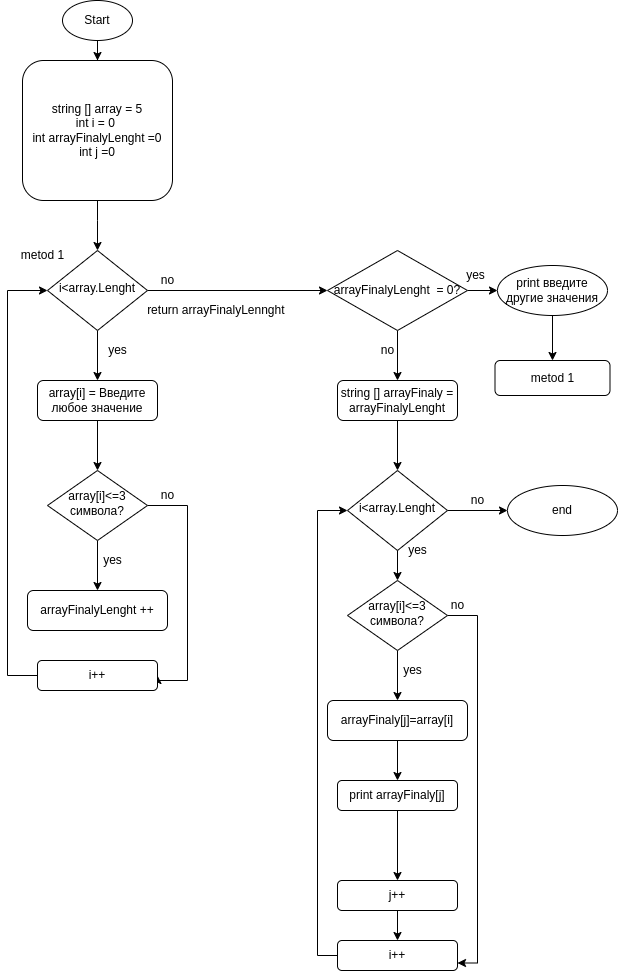

The diagram above was exported from draw.io. Its source (the exported page's mxGraphModel, read from the mxfile embedded in the PNG):
<mxGraphModel dx="868" dy="404" grid="1" gridSize="10" guides="1" tooltips="1" connect="1" arrows="1" fold="1" page="1" pageScale="1" pageWidth="827" pageHeight="1169" math="0" shadow="0">
  <root>
    <mxCell id="WIyWlLk6GJQsqaUBKTNV-0" />
    <mxCell id="WIyWlLk6GJQsqaUBKTNV-1" parent="WIyWlLk6GJQsqaUBKTNV-0" />
    <mxCell id="iSImuxPxAtePUZasJuAN-10" value="" style="edgeStyle=orthogonalEdgeStyle;rounded=0;orthogonalLoop=1;jettySize=auto;html=1;" edge="1" parent="WIyWlLk6GJQsqaUBKTNV-1" source="WIyWlLk6GJQsqaUBKTNV-3" target="WIyWlLk6GJQsqaUBKTNV-6">
      <mxGeometry relative="1" as="geometry">
        <Array as="points">
          <mxPoint x="220" y="230" />
          <mxPoint x="220" y="230" />
        </Array>
      </mxGeometry>
    </mxCell>
    <mxCell id="WIyWlLk6GJQsqaUBKTNV-3" value="string [] array = 5&lt;br&gt;int i = 0&amp;nbsp;&lt;br&gt;int arrayFinalyLenght =0&lt;br&gt;int j =0" style="rounded=1;whiteSpace=wrap;html=1;fontSize=12;glass=0;strokeWidth=1;shadow=0;" parent="WIyWlLk6GJQsqaUBKTNV-1" vertex="1">
      <mxGeometry x="145" y="70" width="150" height="140" as="geometry" />
    </mxCell>
    <mxCell id="iSImuxPxAtePUZasJuAN-4" value="" style="edgeStyle=orthogonalEdgeStyle;rounded=0;orthogonalLoop=1;jettySize=auto;html=1;" edge="1" parent="WIyWlLk6GJQsqaUBKTNV-1" source="WIyWlLk6GJQsqaUBKTNV-6" target="WIyWlLk6GJQsqaUBKTNV-7">
      <mxGeometry relative="1" as="geometry" />
    </mxCell>
    <mxCell id="iSImuxPxAtePUZasJuAN-18" value="" style="edgeStyle=orthogonalEdgeStyle;rounded=0;orthogonalLoop=1;jettySize=auto;html=1;" edge="1" parent="WIyWlLk6GJQsqaUBKTNV-1" source="WIyWlLk6GJQsqaUBKTNV-6">
      <mxGeometry relative="1" as="geometry">
        <mxPoint x="450" y="300" as="targetPoint" />
      </mxGeometry>
    </mxCell>
    <mxCell id="WIyWlLk6GJQsqaUBKTNV-6" value="i&amp;lt;array.Lenght" style="rhombus;whiteSpace=wrap;html=1;shadow=0;fontFamily=Helvetica;fontSize=12;align=center;strokeWidth=1;spacing=6;spacingTop=-4;" parent="WIyWlLk6GJQsqaUBKTNV-1" vertex="1">
      <mxGeometry x="170" y="260" width="100" height="80" as="geometry" />
    </mxCell>
    <mxCell id="iSImuxPxAtePUZasJuAN-8" value="" style="edgeStyle=orthogonalEdgeStyle;rounded=0;orthogonalLoop=1;jettySize=auto;html=1;entryX=0.5;entryY=0;entryDx=0;entryDy=0;entryPerimeter=0;" edge="1" parent="WIyWlLk6GJQsqaUBKTNV-1" source="WIyWlLk6GJQsqaUBKTNV-7" target="WIyWlLk6GJQsqaUBKTNV-10">
      <mxGeometry relative="1" as="geometry">
        <mxPoint x="220" y="500" as="targetPoint" />
      </mxGeometry>
    </mxCell>
    <mxCell id="WIyWlLk6GJQsqaUBKTNV-7" value="array[i] = Введите любое значение" style="rounded=1;whiteSpace=wrap;html=1;fontSize=12;glass=0;strokeWidth=1;shadow=0;" parent="WIyWlLk6GJQsqaUBKTNV-1" vertex="1">
      <mxGeometry x="160" y="390" width="120" height="40" as="geometry" />
    </mxCell>
    <mxCell id="iSImuxPxAtePUZasJuAN-12" value="" style="edgeStyle=orthogonalEdgeStyle;rounded=0;orthogonalLoop=1;jettySize=auto;html=1;" edge="1" parent="WIyWlLk6GJQsqaUBKTNV-1" source="WIyWlLk6GJQsqaUBKTNV-10" target="WIyWlLk6GJQsqaUBKTNV-12">
      <mxGeometry relative="1" as="geometry" />
    </mxCell>
    <mxCell id="iSImuxPxAtePUZasJuAN-13" style="edgeStyle=orthogonalEdgeStyle;rounded=0;orthogonalLoop=1;jettySize=auto;html=1;entryX=1;entryY=0.5;entryDx=0;entryDy=0;" edge="1" parent="WIyWlLk6GJQsqaUBKTNV-1" source="WIyWlLk6GJQsqaUBKTNV-10" target="iSImuxPxAtePUZasJuAN-7">
      <mxGeometry relative="1" as="geometry">
        <Array as="points">
          <mxPoint x="310" y="515" />
          <mxPoint x="310" y="690" />
          <mxPoint x="280" y="690" />
        </Array>
      </mxGeometry>
    </mxCell>
    <mxCell id="WIyWlLk6GJQsqaUBKTNV-10" value="array[i]&amp;lt;=3 символа?" style="rhombus;whiteSpace=wrap;html=1;shadow=0;fontFamily=Helvetica;fontSize=12;align=center;strokeWidth=1;spacing=6;spacingTop=-4;" parent="WIyWlLk6GJQsqaUBKTNV-1" vertex="1">
      <mxGeometry x="170" y="480" width="100" height="70" as="geometry" />
    </mxCell>
    <mxCell id="iSImuxPxAtePUZasJuAN-56" value="" style="edgeStyle=orthogonalEdgeStyle;rounded=0;orthogonalLoop=1;jettySize=auto;html=1;" edge="1" parent="WIyWlLk6GJQsqaUBKTNV-1" source="WIyWlLk6GJQsqaUBKTNV-11" target="iSImuxPxAtePUZasJuAN-35">
      <mxGeometry relative="1" as="geometry" />
    </mxCell>
    <mxCell id="WIyWlLk6GJQsqaUBKTNV-11" value="string [] arrayFinaly = arrayFinalyLenght" style="rounded=1;whiteSpace=wrap;html=1;fontSize=12;glass=0;strokeWidth=1;shadow=0;" parent="WIyWlLk6GJQsqaUBKTNV-1" vertex="1">
      <mxGeometry x="460" y="390" width="120" height="40" as="geometry" />
    </mxCell>
    <mxCell id="WIyWlLk6GJQsqaUBKTNV-12" value="arrayFinalyLenght ++" style="rounded=1;whiteSpace=wrap;html=1;fontSize=12;glass=0;strokeWidth=1;shadow=0;" parent="WIyWlLk6GJQsqaUBKTNV-1" vertex="1">
      <mxGeometry x="150" y="600" width="140" height="40" as="geometry" />
    </mxCell>
    <mxCell id="iSImuxPxAtePUZasJuAN-1" value="" style="edgeStyle=orthogonalEdgeStyle;rounded=0;orthogonalLoop=1;jettySize=auto;html=1;" edge="1" parent="WIyWlLk6GJQsqaUBKTNV-1" source="iSImuxPxAtePUZasJuAN-0">
      <mxGeometry relative="1" as="geometry">
        <mxPoint x="220" y="70" as="targetPoint" />
      </mxGeometry>
    </mxCell>
    <mxCell id="iSImuxPxAtePUZasJuAN-0" value="Start" style="ellipse;whiteSpace=wrap;html=1;" vertex="1" parent="WIyWlLk6GJQsqaUBKTNV-1">
      <mxGeometry x="185" y="10" width="70" height="40" as="geometry" />
    </mxCell>
    <mxCell id="iSImuxPxAtePUZasJuAN-5" value="no" style="text;html=1;align=center;verticalAlign=middle;resizable=0;points=[];autosize=1;strokeColor=none;fillColor=none;" vertex="1" parent="WIyWlLk6GJQsqaUBKTNV-1">
      <mxGeometry x="270" y="490" width="40" height="30" as="geometry" />
    </mxCell>
    <mxCell id="iSImuxPxAtePUZasJuAN-6" value="yes" style="text;html=1;align=center;verticalAlign=middle;resizable=0;points=[];autosize=1;strokeColor=none;fillColor=none;" vertex="1" parent="WIyWlLk6GJQsqaUBKTNV-1">
      <mxGeometry x="220" y="345" width="40" height="30" as="geometry" />
    </mxCell>
    <mxCell id="iSImuxPxAtePUZasJuAN-7" value="i++" style="whiteSpace=wrap;html=1;rounded=1;glass=0;strokeWidth=1;shadow=0;" vertex="1" parent="WIyWlLk6GJQsqaUBKTNV-1">
      <mxGeometry x="160" y="670" width="120" height="30" as="geometry" />
    </mxCell>
    <mxCell id="iSImuxPxAtePUZasJuAN-9" value="" style="edgeStyle=orthogonalEdgeStyle;rounded=0;orthogonalLoop=1;jettySize=auto;html=1;entryX=0;entryY=0.5;entryDx=0;entryDy=0;exitX=0;exitY=0.5;exitDx=0;exitDy=0;" edge="1" parent="WIyWlLk6GJQsqaUBKTNV-1" source="iSImuxPxAtePUZasJuAN-7" target="WIyWlLk6GJQsqaUBKTNV-6">
      <mxGeometry relative="1" as="geometry">
        <mxPoint x="150" y="470" as="sourcePoint" />
        <mxPoint x="130" y="290" as="targetPoint" />
        <Array as="points">
          <mxPoint x="130" y="685" />
          <mxPoint x="130" y="300" />
        </Array>
      </mxGeometry>
    </mxCell>
    <mxCell id="iSImuxPxAtePUZasJuAN-11" value="yes" style="text;html=1;align=center;verticalAlign=middle;resizable=0;points=[];autosize=1;strokeColor=none;fillColor=none;" vertex="1" parent="WIyWlLk6GJQsqaUBKTNV-1">
      <mxGeometry x="215" y="555" width="40" height="30" as="geometry" />
    </mxCell>
    <mxCell id="iSImuxPxAtePUZasJuAN-14" style="edgeStyle=orthogonalEdgeStyle;rounded=0;orthogonalLoop=1;jettySize=auto;html=1;exitX=0.5;exitY=1;exitDx=0;exitDy=0;" edge="1" parent="WIyWlLk6GJQsqaUBKTNV-1" source="WIyWlLk6GJQsqaUBKTNV-11" target="WIyWlLk6GJQsqaUBKTNV-11">
      <mxGeometry relative="1" as="geometry" />
    </mxCell>
    <mxCell id="iSImuxPxAtePUZasJuAN-19" value="no" style="text;html=1;align=center;verticalAlign=middle;resizable=0;points=[];autosize=1;strokeColor=none;fillColor=none;" vertex="1" parent="WIyWlLk6GJQsqaUBKTNV-1">
      <mxGeometry x="270" y="275" width="40" height="30" as="geometry" />
    </mxCell>
    <mxCell id="iSImuxPxAtePUZasJuAN-20" value="return arrayFinalyLennght&amp;nbsp;" style="text;html=1;align=center;verticalAlign=middle;resizable=0;points=[];autosize=1;strokeColor=none;fillColor=none;" vertex="1" parent="WIyWlLk6GJQsqaUBKTNV-1">
      <mxGeometry x="260" y="305" width="160" height="30" as="geometry" />
    </mxCell>
    <mxCell id="iSImuxPxAtePUZasJuAN-21" value="" style="edgeStyle=orthogonalEdgeStyle;rounded=0;orthogonalLoop=1;jettySize=auto;html=1;" edge="1" parent="WIyWlLk6GJQsqaUBKTNV-1">
      <mxGeometry relative="1" as="geometry">
        <mxPoint x="520" y="540" as="sourcePoint" />
        <mxPoint x="520" y="590" as="targetPoint" />
      </mxGeometry>
    </mxCell>
    <mxCell id="iSImuxPxAtePUZasJuAN-25" value="" style="edgeStyle=orthogonalEdgeStyle;rounded=0;orthogonalLoop=1;jettySize=auto;html=1;" edge="1" parent="WIyWlLk6GJQsqaUBKTNV-1" source="iSImuxPxAtePUZasJuAN-27" target="iSImuxPxAtePUZasJuAN-28">
      <mxGeometry relative="1" as="geometry" />
    </mxCell>
    <mxCell id="iSImuxPxAtePUZasJuAN-47" style="edgeStyle=orthogonalEdgeStyle;rounded=0;orthogonalLoop=1;jettySize=auto;html=1;entryX=1;entryY=0.75;entryDx=0;entryDy=0;" edge="1" parent="WIyWlLk6GJQsqaUBKTNV-1" source="iSImuxPxAtePUZasJuAN-27" target="iSImuxPxAtePUZasJuAN-38">
      <mxGeometry relative="1" as="geometry">
        <Array as="points">
          <mxPoint x="600" y="625" />
          <mxPoint x="600" y="973" />
        </Array>
      </mxGeometry>
    </mxCell>
    <mxCell id="iSImuxPxAtePUZasJuAN-27" value="array[i]&amp;lt;=3 символа?" style="rhombus;whiteSpace=wrap;html=1;shadow=0;fontFamily=Helvetica;fontSize=12;align=center;strokeWidth=1;spacing=6;spacingTop=-4;" vertex="1" parent="WIyWlLk6GJQsqaUBKTNV-1">
      <mxGeometry x="470" y="590" width="100" height="70" as="geometry" />
    </mxCell>
    <mxCell id="iSImuxPxAtePUZasJuAN-55" value="" style="edgeStyle=orthogonalEdgeStyle;rounded=0;orthogonalLoop=1;jettySize=auto;html=1;" edge="1" parent="WIyWlLk6GJQsqaUBKTNV-1" source="iSImuxPxAtePUZasJuAN-28" target="iSImuxPxAtePUZasJuAN-53">
      <mxGeometry relative="1" as="geometry" />
    </mxCell>
    <mxCell id="iSImuxPxAtePUZasJuAN-28" value="arrayFinaly[j]=array[i]" style="rounded=1;whiteSpace=wrap;html=1;fontSize=12;glass=0;strokeWidth=1;shadow=0;" vertex="1" parent="WIyWlLk6GJQsqaUBKTNV-1">
      <mxGeometry x="450" y="710" width="140" height="40" as="geometry" />
    </mxCell>
    <mxCell id="iSImuxPxAtePUZasJuAN-29" value="no" style="text;html=1;align=center;verticalAlign=middle;resizable=0;points=[];autosize=1;strokeColor=none;fillColor=none;" vertex="1" parent="WIyWlLk6GJQsqaUBKTNV-1">
      <mxGeometry x="560" y="600" width="40" height="30" as="geometry" />
    </mxCell>
    <mxCell id="iSImuxPxAtePUZasJuAN-30" value="yes" style="text;html=1;align=center;verticalAlign=middle;resizable=0;points=[];autosize=1;strokeColor=none;fillColor=none;" vertex="1" parent="WIyWlLk6GJQsqaUBKTNV-1">
      <mxGeometry x="520" y="545" width="40" height="30" as="geometry" />
    </mxCell>
    <mxCell id="iSImuxPxAtePUZasJuAN-32" value="yes" style="text;html=1;align=center;verticalAlign=middle;resizable=0;points=[];autosize=1;strokeColor=none;fillColor=none;" vertex="1" parent="WIyWlLk6GJQsqaUBKTNV-1">
      <mxGeometry x="515" y="665" width="40" height="30" as="geometry" />
    </mxCell>
    <mxCell id="iSImuxPxAtePUZasJuAN-58" value="" style="edgeStyle=orthogonalEdgeStyle;rounded=0;orthogonalLoop=1;jettySize=auto;html=1;" edge="1" parent="WIyWlLk6GJQsqaUBKTNV-1" source="iSImuxPxAtePUZasJuAN-35">
      <mxGeometry relative="1" as="geometry">
        <mxPoint x="630" y="520" as="targetPoint" />
      </mxGeometry>
    </mxCell>
    <mxCell id="iSImuxPxAtePUZasJuAN-35" value="i&amp;lt;array.Lenght" style="rhombus;whiteSpace=wrap;html=1;shadow=0;fontFamily=Helvetica;fontSize=12;align=center;strokeWidth=1;spacing=6;spacingTop=-4;" vertex="1" parent="WIyWlLk6GJQsqaUBKTNV-1">
      <mxGeometry x="470" y="480" width="100" height="80" as="geometry" />
    </mxCell>
    <mxCell id="iSImuxPxAtePUZasJuAN-39" style="edgeStyle=orthogonalEdgeStyle;rounded=0;orthogonalLoop=1;jettySize=auto;html=1;entryX=0;entryY=0.5;entryDx=0;entryDy=0;" edge="1" parent="WIyWlLk6GJQsqaUBKTNV-1" source="iSImuxPxAtePUZasJuAN-38" target="iSImuxPxAtePUZasJuAN-35">
      <mxGeometry relative="1" as="geometry">
        <Array as="points">
          <mxPoint x="440" y="965" />
          <mxPoint x="440" y="520" />
        </Array>
      </mxGeometry>
    </mxCell>
    <mxCell id="iSImuxPxAtePUZasJuAN-38" value="i++" style="whiteSpace=wrap;html=1;rounded=1;glass=0;strokeWidth=1;shadow=0;" vertex="1" parent="WIyWlLk6GJQsqaUBKTNV-1">
      <mxGeometry x="460" y="950" width="120" height="30" as="geometry" />
    </mxCell>
    <mxCell id="iSImuxPxAtePUZasJuAN-46" value="" style="edgeStyle=orthogonalEdgeStyle;rounded=0;orthogonalLoop=1;jettySize=auto;html=1;" edge="1" parent="WIyWlLk6GJQsqaUBKTNV-1" target="iSImuxPxAtePUZasJuAN-38">
      <mxGeometry relative="1" as="geometry">
        <mxPoint x="520" y="920" as="sourcePoint" />
      </mxGeometry>
    </mxCell>
    <mxCell id="iSImuxPxAtePUZasJuAN-41" value="j++" style="whiteSpace=wrap;html=1;rounded=1;glass=0;strokeWidth=1;shadow=0;" vertex="1" parent="WIyWlLk6GJQsqaUBKTNV-1">
      <mxGeometry x="460" y="890" width="120" height="30" as="geometry" />
    </mxCell>
    <mxCell id="iSImuxPxAtePUZasJuAN-54" value="" style="edgeStyle=orthogonalEdgeStyle;rounded=0;orthogonalLoop=1;jettySize=auto;html=1;" edge="1" parent="WIyWlLk6GJQsqaUBKTNV-1" source="iSImuxPxAtePUZasJuAN-53" target="iSImuxPxAtePUZasJuAN-41">
      <mxGeometry relative="1" as="geometry" />
    </mxCell>
    <mxCell id="iSImuxPxAtePUZasJuAN-53" value="print arrayFinaly[j]" style="whiteSpace=wrap;html=1;rounded=1;glass=0;strokeWidth=1;shadow=0;" vertex="1" parent="WIyWlLk6GJQsqaUBKTNV-1">
      <mxGeometry x="460" y="790" width="120" height="30" as="geometry" />
    </mxCell>
    <mxCell id="iSImuxPxAtePUZasJuAN-57" value="end" style="ellipse;whiteSpace=wrap;html=1;" vertex="1" parent="WIyWlLk6GJQsqaUBKTNV-1">
      <mxGeometry x="630" y="495" width="110" height="50" as="geometry" />
    </mxCell>
    <mxCell id="iSImuxPxAtePUZasJuAN-59" value="no" style="text;html=1;align=center;verticalAlign=middle;resizable=0;points=[];autosize=1;strokeColor=none;fillColor=none;" vertex="1" parent="WIyWlLk6GJQsqaUBKTNV-1">
      <mxGeometry x="580" y="495" width="40" height="30" as="geometry" />
    </mxCell>
    <mxCell id="iSImuxPxAtePUZasJuAN-61" value="" style="edgeStyle=orthogonalEdgeStyle;rounded=0;orthogonalLoop=1;jettySize=auto;html=1;" edge="1" parent="WIyWlLk6GJQsqaUBKTNV-1" source="iSImuxPxAtePUZasJuAN-60" target="WIyWlLk6GJQsqaUBKTNV-11">
      <mxGeometry relative="1" as="geometry" />
    </mxCell>
    <mxCell id="iSImuxPxAtePUZasJuAN-63" value="" style="edgeStyle=orthogonalEdgeStyle;rounded=0;orthogonalLoop=1;jettySize=auto;html=1;" edge="1" parent="WIyWlLk6GJQsqaUBKTNV-1" source="iSImuxPxAtePUZasJuAN-60" target="iSImuxPxAtePUZasJuAN-62">
      <mxGeometry relative="1" as="geometry" />
    </mxCell>
    <mxCell id="iSImuxPxAtePUZasJuAN-60" value="arrayFinalyLenght&amp;nbsp; = 0?" style="rhombus;whiteSpace=wrap;html=1;" vertex="1" parent="WIyWlLk6GJQsqaUBKTNV-1">
      <mxGeometry x="450" y="260" width="140" height="80" as="geometry" />
    </mxCell>
    <mxCell id="iSImuxPxAtePUZasJuAN-67" value="" style="edgeStyle=orthogonalEdgeStyle;rounded=0;orthogonalLoop=1;jettySize=auto;html=1;" edge="1" parent="WIyWlLk6GJQsqaUBKTNV-1" source="iSImuxPxAtePUZasJuAN-62" target="iSImuxPxAtePUZasJuAN-66">
      <mxGeometry relative="1" as="geometry" />
    </mxCell>
    <mxCell id="iSImuxPxAtePUZasJuAN-62" value="print введите другие значения" style="ellipse;whiteSpace=wrap;html=1;" vertex="1" parent="WIyWlLk6GJQsqaUBKTNV-1">
      <mxGeometry x="620" y="275" width="110" height="50" as="geometry" />
    </mxCell>
    <mxCell id="iSImuxPxAtePUZasJuAN-64" value="no" style="text;html=1;align=center;verticalAlign=middle;resizable=0;points=[];autosize=1;strokeColor=none;fillColor=none;" vertex="1" parent="WIyWlLk6GJQsqaUBKTNV-1">
      <mxGeometry x="490" y="345" width="40" height="30" as="geometry" />
    </mxCell>
    <mxCell id="iSImuxPxAtePUZasJuAN-65" value="metod 1" style="text;html=1;align=center;verticalAlign=middle;resizable=0;points=[];autosize=1;strokeColor=none;fillColor=none;" vertex="1" parent="WIyWlLk6GJQsqaUBKTNV-1">
      <mxGeometry x="130" y="250" width="70" height="30" as="geometry" />
    </mxCell>
    <mxCell id="iSImuxPxAtePUZasJuAN-66" value="metod 1" style="rounded=1;whiteSpace=wrap;html=1;" vertex="1" parent="WIyWlLk6GJQsqaUBKTNV-1">
      <mxGeometry x="617.5" y="370" width="115" height="35" as="geometry" />
    </mxCell>
    <mxCell id="iSImuxPxAtePUZasJuAN-68" value="yes" style="text;html=1;align=center;verticalAlign=middle;resizable=0;points=[];autosize=1;strokeColor=none;fillColor=none;" vertex="1" parent="WIyWlLk6GJQsqaUBKTNV-1">
      <mxGeometry x="577.5" y="270" width="40" height="30" as="geometry" />
    </mxCell>
  </root>
</mxGraphModel>